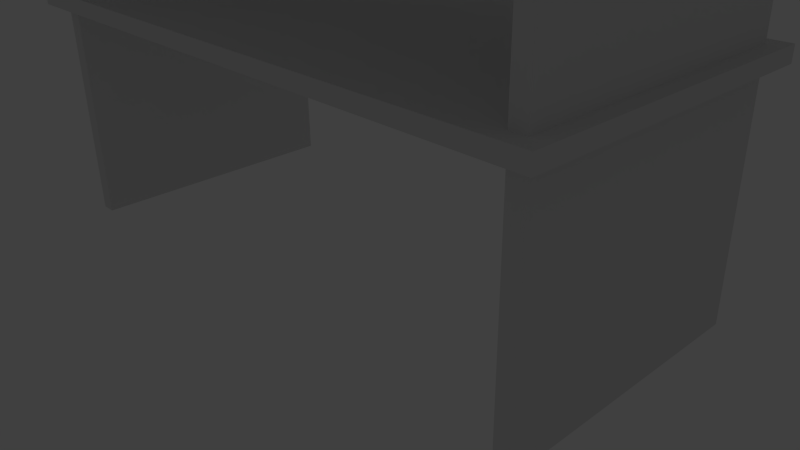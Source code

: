 # Source: shelf.blend  (saved by Blender 2.76.0; exported with 4.5.12 LTS)
import bpy
from mathutils import Matrix  # noqa: F401  (used for matrix-valued properties, if any)

bpy.ops.wm.read_factory_settings(use_empty=True)
scene = bpy.context.scene
scene.name = 'Scene'

# ---- collections
col_collection_1 = bpy.data.collections.new('Collection 1'); scene.collection.children.link(col_collection_1)
col_collection_10 = bpy.data.collections.new('Collection 10'); scene.collection.children.link(col_collection_10)
col_collection_10.hide_render = True
col_collection_10.hide_viewport = True

# ---- materials (node trees are filled in below, after node groups)
mat_material = bpy.data.materials.new('Material')
mat_material.alpha_threshold = 0.0
mat_material.use_transparent_shadow = False
mat_material.roughness = 0.5
mat_material.line_color = (0.0, 0.0, 0.0, 1.0)

# ---- material node trees

# ---- world
world_world = bpy.data.worlds.new('World'); scene.world = world_world
world_world.color = (0.05088, 0.05088, 0.05088)
world_world.use_sun_shadow = False
world_world.sun_shadow_jitter_overblur = 0.0
world_world.cycles.sampling_method = 'MANUAL'
world_world.cycles.sample_map_resolution = 256

# ---- cameras
cam_camera = bpy.data.cameras.new('Camera')
cam_camera.clip_end = 100.0
cam_camera.lens = 35.0
cam_camera.sensor_width = 32.0
cam_camera.sensor_height = 18.0
cam_camera.ortho_scale = 7.314
cam_camera.dof.focus_distance = 0.0
cam_camera.dof.aperture_fstop = 128.0

# ---- lights
light_lamp = bpy.data.lights.new('Lamp', 'POINT')
light_lamp.transmission_factor = 0.0
light_lamp.cutoff_distance = 30.0
light_lamp.energy = 100.0
light_lamp.shadow_buffer_clip_start = 1.001
light_lamp.shadow_soft_size = 0.1
light_lamp.shadow_maximum_resolution = 0.006
light_lamp.use_absolute_resolution = True
light_lamp.cycles.use_multiple_importance_sampling = False

# ---- meshes
me_cube = bpy.data.meshes.new('Cube')
me_cube.from_pydata([(4.0, 2.0, 2.9), (4.0, -2.0, 2.9), (-4.0, -2.0, 2.9), (-4.0, 2.0, 2.9), (4.0, 2.0, 3.1), (4.0, -2.0, 3.1), (-4.0, -2.0, 3.1), (-4.0, 2.0, 3.1), (4.0, 2.0, 5.7), (4.0, -2.0, 5.7), (-4.0, -2.0, 5.7), (-4.0, 2.0, 5.7), (4.0, 2.0, 5.9), (4.0, -2.0, 5.9), (-4.0, -2.0, 5.9), (-4.0, 2.0, 5.9), (-3.6, 1.8, 0.0), (-3.6, -1.8, 0.0), (-3.8, -1.8, 0.0), (-3.8, 1.8, 0.0), (-3.6, 1.8, 7.5), (-3.6, -1.8, 7.5), (-3.8, -1.8, 7.5), (-3.8, 1.8, 7.5), (3.8, 1.8, -0.1177), (3.8, -1.8, -0.1177), (3.6, -1.8, -0.1177), (3.6, 1.8, -0.1177), (3.8, 1.8, 7.382), (3.8, -1.8, 7.382), (3.6, -1.8, 7.382), (3.6, 1.8, 7.382)], [], [(0, 1, 2, 3), (4, 7, 6, 5), (0, 4, 5, 1), (1, 5, 6, 2), (2, 6, 7, 3), (4, 0, 3, 7), (8, 9, 10, 11), (12, 15, 14, 13), (8, 12, 13, 9), (9, 13, 14, 10), (10, 14, 15, 11), (12, 8, 11, 15), (16, 17, 18, 19), (20, 23, 22, 21), (16, 20, 21, 17), (17, 21, 22, 18), (18, 22, 23, 19), (20, 16, 19, 23), (24, 25, 26, 27), (28, 31, 30, 29), (24, 28, 29, 25), (25, 29, 30, 26), (26, 30, 31, 27), (28, 24, 27, 31)])
_uv = me_cube.uv_layers.new(name='UVMap')
_uv.uv.foreach_set('vector', [0.4879, 0.0001921, 0.4879, 0.2381, 0.01209, 0.2381, 0.01209, 0.0001928, 0.4879, 0.4879, 0.01209, 0.4879, 0.01209, 0.25, 0.4879, 0.25, 0.4998, 0.4879, 0.4879, 0.4879, 0.4879, 0.25, 0.4998, 0.25, 0.4879, 0.2381, 0.4879, 0.25, 0.01209, 0.25, 0.01209, 0.2381, 0.0001921, 0.25, 0.01209, 0.25, 0.01209, 0.4879, 0.0001922, 0.4879, 0.4879, 0.4879, 0.4879, 0.4998, 0.01209, 0.4998, 0.01209, 0.4879, 0.4879, 0.5002, 0.4879, 0.7381, 0.01209, 0.7381, 0.01209, 0.5002, 0.4879, 0.9879, 0.01209, 0.9879, 0.01209, 0.75, 0.4879, 0.75, 0.4998, 0.9879, 0.4879, 0.9879, 0.4879, 0.75, 0.4998, 0.75, 0.4879, 0.7381, 0.4879, 0.75, 0.01209, 0.75, 0.01209, 0.7381, 0.0001921, 0.75, 0.01209, 0.75, 0.01209, 0.9879, 0.0001922, 0.9879, 0.4879, 0.9879, 0.4879, 0.9998, 0.01209, 0.9998, 0.01209, 0.9879, 0.5121, 0.4705, 0.7262, 0.4705, 0.7262, 0.4823, 0.5121, 0.4823, 0.5121, 0.9403, 0.5121, 0.9284, 0.7262, 0.9284, 0.7262, 0.9403, 0.9522, 0.4823, 0.9522, 0.9284, 0.7381, 0.9284, 0.7381, 0.4823, 0.7381, 0.4823, 0.7381, 0.9284, 0.7262, 0.9284, 0.7262, 0.4823, 0.7262, 0.4823, 0.7262, 0.9284, 0.5121, 0.9284, 0.5121, 0.4823, 0.5002, 0.9284, 0.5002, 0.4823, 0.5121, 0.4823, 0.5121, 0.9284, 0.9403, 0.01209, 0.7262, 0.01209, 0.7262, 0.0001926, 0.9403, 0.0001921, 0.9403, 0.4582, 0.9403, 0.4701, 0.7262, 0.4701, 0.7262, 0.4582, 0.9403, 0.01209, 0.9403, 0.4582, 0.7262, 0.4582, 0.7262, 0.01209, 0.7262, 0.01209, 0.7262, 0.4582, 0.7143, 0.4582, 0.7143, 0.01209, 0.7143, 0.01209, 0.7143, 0.4582, 0.5002, 0.4582, 0.5002, 0.01209, 0.9403, 0.4582, 0.9403, 0.01209, 0.9522, 0.01209, 0.9522, 0.4582])
me_cube.materials.append(mat_material)
me_cube.use_remesh_preserve_volume = False
me_cube.use_remesh_preserve_attributes = False
me_cube.use_mirror_vertex_groups = False
me_cube.update()

# ---- objects
ob_cube = bpy.data.objects.new('Cube', me_cube)
ob_lamp = bpy.data.objects.new('Lamp', light_lamp)
ob_camera = bpy.data.objects.new('Camera', cam_camera)

# ---- transforms, parenting, visibility, modifiers, constraints
ob_cube.location = (0.0, 0.0, 0.0)
ob_cube.lock_rotations_4d = False
ob_cube.empty_display_type = 'ARROWS'
ob_cube.lineart.crease_threshold = 0.0
ob_lamp.location = (4.076, 1.005, 5.904)
ob_lamp.rotation_euler = (0.6503, 0.05522, 1.866)
ob_lamp.lock_rotations_4d = False
ob_lamp.empty_display_type = 'ARROWS'
ob_lamp.color = (0.0, 0.0, 0.0, 0.0)
ob_lamp.lineart.crease_threshold = 0.0
ob_camera.location = (7.481, -6.508, 5.344)
ob_camera.rotation_euler = (1.109, 0.01082, 0.8149)
ob_camera.lock_rotations_4d = False
ob_camera.empty_display_type = 'ARROWS'
ob_camera.color = (0.0, 0.0, 0.0, 0.0)
ob_camera.display_type = 'WIRE'
ob_camera.lineart.crease_threshold = 0.0

# ---- collection membership
col_collection_1.objects.link(ob_cube)
col_collection_10.objects.link(ob_lamp)
col_collection_10.objects.link(ob_camera)

# ---- scene / render settings (as saved in the file)
scene.camera = ob_camera
scene.frame_start = 1; scene.frame_end = 250; scene.frame_set(1)
scene.render.engine = 'BLENDER_EEVEE_NEXT'
scene.render.resolution_percentage = 50
scene.render.dither_intensity = 0.0
scene.cycles.use_denoising = False
scene.cycles.samples = 10
scene.cycles.sampling_pattern = 'TABULATED_SOBOL'
scene.cycles.light_sampling_threshold = 0.0
scene.cycles.use_adaptive_sampling = False
scene.cycles.use_light_tree = False
scene.cycles.blur_glossy = 0.0
scene.cycles.pixel_filter_type = 'GAUSSIAN'
scene.cycles.sample_clamp_indirect = 0.0
scene.view_settings.view_transform = 'Standard'
bpy.context.view_layer.update()
